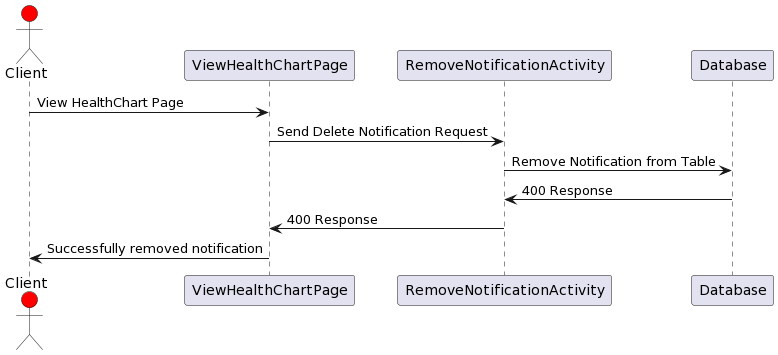

The diagram above was rendered by PlantUML. Its source (embedded in the PNG):
@startuml
actor Client #red
participant ViewHealthChartPage

Client->ViewHealthChartPage: View HealthChart Page
ViewHealthChartPage->RemoveNotificationActivity: Send Delete Notification Request
RemoveNotificationActivity->Database: Remove Notification from Table

Database->RemoveNotificationActivity: 400 Response
RemoveNotificationActivity -> ViewHealthChartPage: 400 Response
Client<-ViewHealthChartPage: Successfully removed notification
@enduml